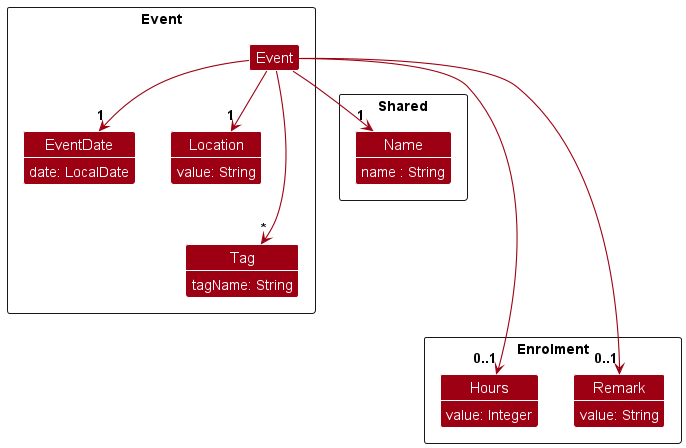

The diagram above was rendered by PlantUML. Its source (embedded in the PNG):
@startuml
!include style.puml
show members
hide empty members
skinparam classAttributeFontColor #FFFFFF
skinparam arrowThickness 1.1
skinparam arrowColor MODEL_COLOR
skinparam classBackgroundColor MODEL_COLOR


package Shared <<Rectangle>> {
    class Name {
        name : String
    }
}
package Enrolment <<Rectangle>> {
    class Hours {
        value: Integer
    }

    class Remark {
        value: String
    }
}

package Event <<Rectangle>> {
    class Event {

    }


    class EventDate {
        date: LocalDate
    }

    class Location {
        value: String
    }

    class Tag {
        tagName: String
    }



    Event -down->"1" Name

    Event -down->"1" EventDate
    Event -down->"1" Location
    Event --down->"*" Tag
    Event ---down->"0..1" Hours
    Event ---down->"0..1" Remark



}


@enduml